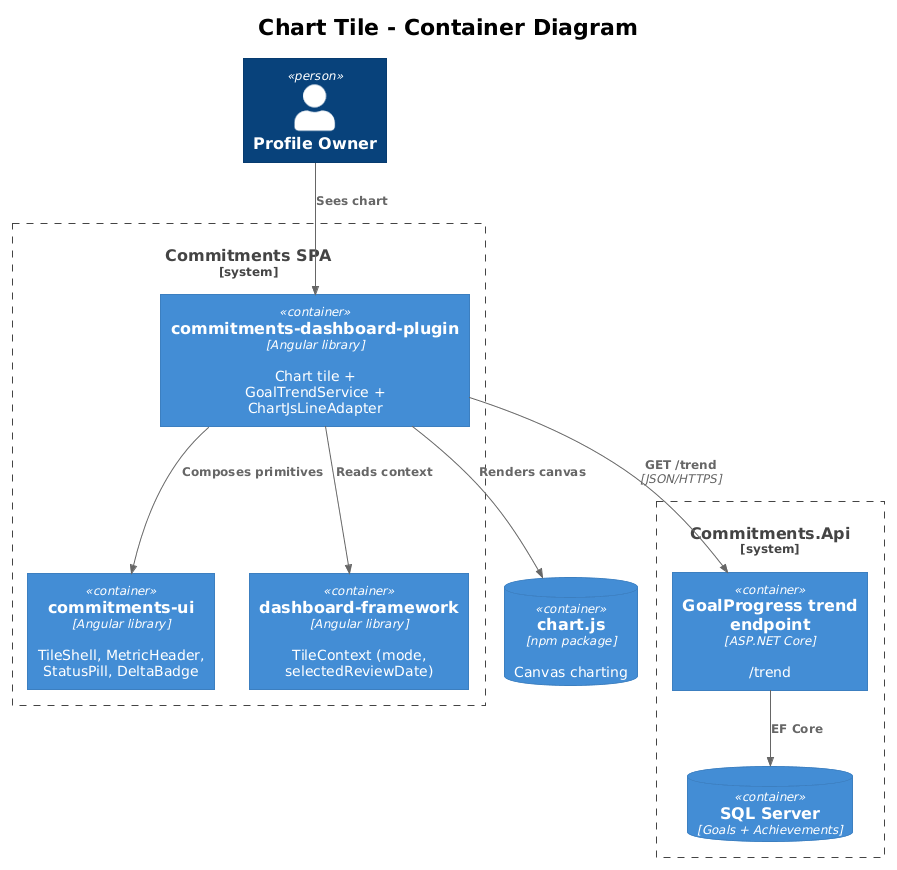

The diagram above was rendered by PlantUML. Its source (embedded in the PNG):
@startuml
!theme plain
!include <C4/C4_Container>

title Chart Tile - Container Diagram

Person(user, "Profile Owner")

System_Boundary(spa, "Commitments SPA") {
    Container(plugin, "commitments-dashboard-plugin", "Angular library", "Chart tile + GoalTrendService + ChartJsLineAdapter")
    Container(ui, "commitments-ui", "Angular library", "TileShell, MetricHeader, StatusPill, DeltaBadge")
    Container(fw, "dashboard-framework", "Angular library", "TileContext (mode, selectedReviewDate)")
}
ContainerDb(chartjs, "chart.js", "npm package", "Canvas charting")

System_Boundary(svr, "Commitments.Api") {
    Container(api, "GoalProgress trend endpoint", "ASP.NET Core", "/trend")
    ContainerDb(db, "SQL Server", "Goals + Achievements")
}

Rel(user, plugin, "Sees chart")
Rel(plugin, ui, "Composes primitives")
Rel(plugin, fw, "Reads context")
Rel(plugin, chartjs, "Renders canvas")
Rel(plugin, api, "GET /trend", "JSON/HTTPS")
Rel(api, db, "EF Core")
@enduml